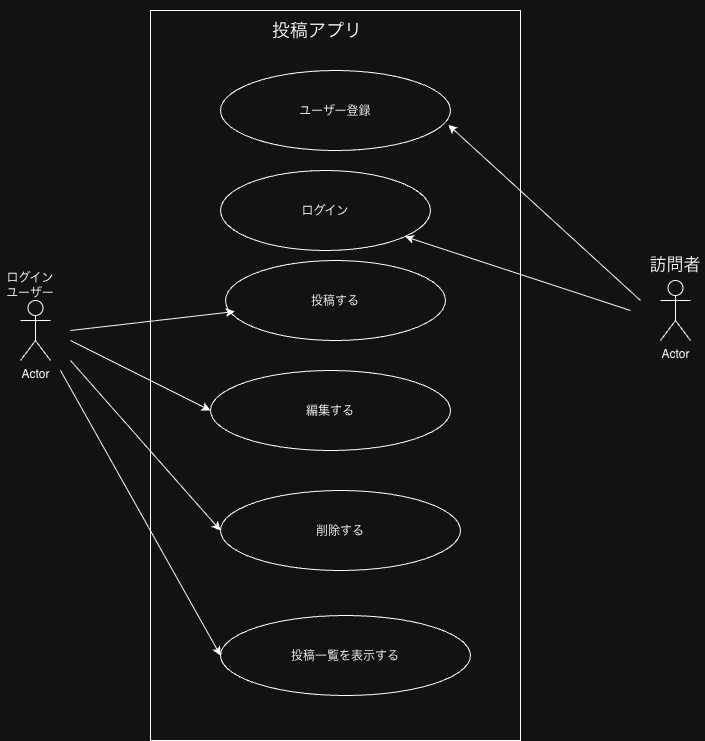

The diagram above was exported from draw.io. Its source (the exported page's mxGraphModel, read from the mxfile embedded in the PNG):
<mxGraphModel dx="1289" dy="1952" grid="1" gridSize="10" guides="1" tooltips="1" connect="1" arrows="1" fold="1" page="1" pageScale="1" pageWidth="827" pageHeight="1169" math="0" shadow="0">
  <root>
    <mxCell id="0" />
    <mxCell id="1" parent="0" />
    <mxCell id="L1VPUtQvRul_3rzhCdca-10" parent="1" style="rounded=0;whiteSpace=wrap;html=1;" value="" vertex="1">
      <mxGeometry height="730" width="370" x="210" y="-60" as="geometry" />
    </mxCell>
    <mxCell id="L1VPUtQvRul_3rzhCdca-1" parent="1" style="shape=umlActor;verticalLabelPosition=bottom;verticalAlign=top;html=1;outlineConnect=0;" value="Actor" vertex="1">
      <mxGeometry height="60" width="30" x="80" y="230" as="geometry" />
    </mxCell>
    <mxCell id="L1VPUtQvRul_3rzhCdca-4" parent="1" style="ellipse;whiteSpace=wrap;html=1;shapeInside=1;" value="ユーザー登録" vertex="1">
      <mxGeometry height="80" width="230" x="280" as="geometry" />
    </mxCell>
    <mxCell id="L1VPUtQvRul_3rzhCdca-5" parent="1" style="ellipse;whiteSpace=wrap;html=1;shapeInside=1;" value="ログイン" vertex="1">
      <mxGeometry height="80" width="210" x="280" y="100" as="geometry" />
    </mxCell>
    <mxCell id="L1VPUtQvRul_3rzhCdca-6" parent="1" style="ellipse;whiteSpace=wrap;html=1;shapeInside=1;" value="投稿する" vertex="1">
      <mxGeometry height="80" width="220" x="285" y="190" as="geometry" />
    </mxCell>
    <mxCell id="L1VPUtQvRul_3rzhCdca-7" parent="1" style="ellipse;whiteSpace=wrap;html=1;shapeInside=1;" value="編集する" vertex="1">
      <mxGeometry height="80" width="240" x="270" y="300" as="geometry" />
    </mxCell>
    <mxCell id="L1VPUtQvRul_3rzhCdca-8" parent="1" style="ellipse;whiteSpace=wrap;html=1;shapeInside=1;" value="削除する" vertex="1">
      <mxGeometry height="80" width="240" x="280" y="420" as="geometry" />
    </mxCell>
    <mxCell id="L1VPUtQvRul_3rzhCdca-13" edge="1" parent="1" style="endArrow=classic;html=1;rounded=0;entryX=0.991;entryY=0.68;entryDx=0;entryDy=0;entryPerimeter=0;endFill=1;" target="L1VPUtQvRul_3rzhCdca-4" value="">
      <mxGeometry height="50" relative="1" width="50" x="-0.8342" as="geometry">
        <Array as="points" />
        <mxPoint x="700" y="230" as="sourcePoint" />
        <mxPoint x="750" y="47.919999999999916" as="targetPoint" />
      </mxGeometry>
    </mxCell>
    <mxCell id="L1VPUtQvRul_3rzhCdca-14" edge="1" parent="1" style="endArrow=classic;html=1;rounded=0;" target="L1VPUtQvRul_3rzhCdca-5" value="">
      <mxGeometry height="50" relative="1" width="50" as="geometry">
        <mxPoint x="690" y="240" as="sourcePoint" />
        <mxPoint x="380" y="280" as="targetPoint" />
      </mxGeometry>
    </mxCell>
    <mxCell id="L1VPUtQvRul_3rzhCdca-15" edge="1" parent="1" style="endArrow=classic;html=1;rounded=0;entryX=0.042;entryY=0.638;entryDx=0;entryDy=0;entryPerimeter=0;" target="L1VPUtQvRul_3rzhCdca-6" value="">
      <mxGeometry height="50" relative="1" width="50" as="geometry">
        <mxPoint x="130" y="260" as="sourcePoint" />
        <mxPoint x="380" y="280" as="targetPoint" />
      </mxGeometry>
    </mxCell>
    <mxCell id="L1VPUtQvRul_3rzhCdca-16" edge="1" parent="1" style="endArrow=classic;html=1;rounded=0;entryX=0;entryY=0.5;entryDx=0;entryDy=0;" target="L1VPUtQvRul_3rzhCdca-7" value="">
      <mxGeometry height="50" relative="1" width="50" as="geometry">
        <mxPoint x="130" y="270" as="sourcePoint" />
        <mxPoint x="380" y="280" as="targetPoint" />
      </mxGeometry>
    </mxCell>
    <mxCell id="L1VPUtQvRul_3rzhCdca-17" edge="1" parent="1" style="endArrow=classic;html=1;rounded=0;entryX=0;entryY=0.5;entryDx=0;entryDy=0;" target="L1VPUtQvRul_3rzhCdca-8" value="">
      <mxGeometry height="50" relative="1" width="50" as="geometry">
        <mxPoint x="130" y="290" as="sourcePoint" />
        <mxPoint x="380" y="280" as="targetPoint" />
      </mxGeometry>
    </mxCell>
    <mxCell id="L1VPUtQvRul_3rzhCdca-18" parent="1" style="text;html=1;whiteSpace=wrap;strokeColor=none;fillColor=none;align=center;verticalAlign=middle;rounded=0;" value="&lt;font style=&quot;font-size: 18px;&quot;&gt;投稿アプリ&lt;/font&gt;" vertex="1">
      <mxGeometry height="60" width="134" x="310" y="-70" as="geometry" />
    </mxCell>
    <mxCell id="L1VPUtQvRul_3rzhCdca-21" parent="1" style="text;html=1;whiteSpace=wrap;strokeColor=none;fillColor=none;align=center;verticalAlign=middle;rounded=0;" value="ログインユーザー" vertex="1">
      <mxGeometry height="30" width="60" x="60" y="200" as="geometry" />
    </mxCell>
    <mxCell id="e0k7s5dLecJVDI85iimg-1" parent="1" style="shape=umlActor;verticalLabelPosition=bottom;verticalAlign=top;html=1;outlineConnect=0;" value="Actor" vertex="1">
      <mxGeometry height="60" width="30" x="720" y="210" as="geometry" />
    </mxCell>
    <mxCell id="e0k7s5dLecJVDI85iimg-4" parent="1" style="text;html=1;whiteSpace=wrap;strokeColor=none;fillColor=none;align=center;verticalAlign=middle;rounded=0;" value="&lt;font style=&quot;font-size: 17px;&quot;&gt;訪問者&lt;/font&gt;" vertex="1">
      <mxGeometry height="30" width="60" x="705" y="180" as="geometry" />
    </mxCell>
    <mxCell id="e0k7s5dLecJVDI85iimg-6" parent="1" style="ellipse;whiteSpace=wrap;html=1;shapeInside=1;" value="投稿一覧を表示する" vertex="1">
      <mxGeometry height="80" width="250" x="280" y="545" as="geometry" />
    </mxCell>
    <mxCell id="e0k7s5dLecJVDI85iimg-7" edge="1" parent="1" style="endArrow=classic;html=1;rounded=0;entryX=0;entryY=0.5;entryDx=0;entryDy=0;" target="e0k7s5dLecJVDI85iimg-6" value="">
      <mxGeometry height="50" relative="1" width="50" as="geometry">
        <mxPoint x="120" y="300" as="sourcePoint" />
        <mxPoint x="440" y="350" as="targetPoint" />
      </mxGeometry>
    </mxCell>
  </root>
</mxGraphModel>